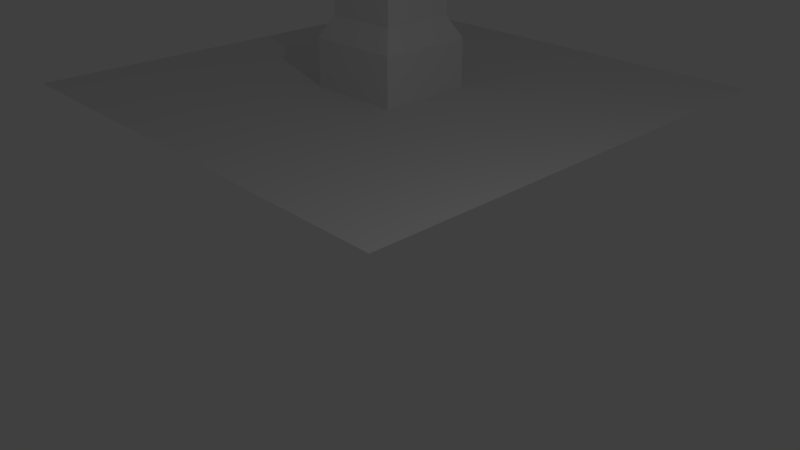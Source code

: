 # Source: pillar_broken01.blend  (saved by Blender 2.79.0; exported with 4.5.12 LTS)
import bpy
from mathutils import Matrix  # noqa: F401  (used for matrix-valued properties, if any)

bpy.ops.wm.read_factory_settings(use_empty=True)
scene = bpy.context.scene
scene.name = 'Scene'

# ---- collections
col_collection_1 = bpy.data.collections.new('Collection 1'); scene.collection.children.link(col_collection_1)

# ---- materials (node trees are filled in below, after node groups)
mat_material = bpy.data.materials.new('Material')
mat_material.alpha_threshold = 0.0
mat_material.use_transparent_shadow = False
mat_material.roughness = 0.5
mat_material.line_color = (0.0, 0.0, 0.0, 1.0)

# ---- material node trees

# ---- world
world_world = bpy.data.worlds.new('World'); scene.world = world_world
world_world.color = (0.05088, 0.05088, 0.05088)
world_world.use_sun_shadow = False
world_world.sun_shadow_jitter_overblur = 0.0
world_world.cycles.sampling_method = 'MANUAL'

# ---- cameras
cam_camera = bpy.data.cameras.new('Camera')
cam_camera.clip_end = 100.0
cam_camera.lens = 35.0
cam_camera.sensor_width = 32.0
cam_camera.sensor_height = 18.0
cam_camera.ortho_scale = 7.314
cam_camera.dof.focus_distance = 0.0
cam_camera.dof.aperture_fstop = 128.0

# ---- lights
light_lamp = bpy.data.lights.new('Lamp', 'POINT')
light_lamp.transmission_factor = 0.0
light_lamp.cutoff_distance = 30.0
light_lamp.energy = 100.0
light_lamp.shadow_buffer_clip_start = 1.001
light_lamp.shadow_soft_size = 0.1
light_lamp.shadow_maximum_resolution = 0.006
light_lamp.use_absolute_resolution = True

# ---- meshes
me_cube = bpy.data.meshes.new('Cube')
me_cube.from_pydata([(-10.0, 6.0, 0.0), (-10.0, 4.0, 0.0), (-2.782e-07, 4.0, 0.0), (9.934e-08, 6.0, 0.0), (4.768e-07, 10.0, 0.0), (-6.557e-07, -5.96e-07, 0.0), (-10.0, 3.576e-07, 0.0), (-10.0, 10.0, 0.0), (-6.0, 4.0, 0.0), (-4.0, 4.0, 0.0), (-6.0, 6.0, 0.0), (-4.0, 6.0, 0.0), (-4.0, 10.0, 0.0), (-6.0, 10.0, 0.0), (-4.0, -2.782e-07, 0.0), (-6.0, 3.974e-08, 0.0), (-6.0, 4.0, 1.0), (-4.0, 4.0, 1.0), (-6.0, 6.0, 1.0), (-4.0, 6.0, 1.0), (-5.767, 4.233, 1.434), (-4.233, 4.233, 1.434), (-5.767, 5.767, 1.434), (-4.233, 5.767, 1.434), (-5.767, 4.233, 4.316), (-4.233, 4.233, 2.985), (-5.767, 5.767, 3.801), (-4.233, 5.767, 3.801)], [(25, 26)], [(12, 13, 10, 11), (8, 1, 6, 15), (3, 11, 9, 2), (10, 0, 1, 8), (13, 7, 0, 10), (4, 12, 11, 3), (10, 8, 16, 18), (2, 9, 14, 5), (9, 8, 15, 14), (19, 18, 22, 23), (11, 10, 18, 19), (8, 9, 17, 16), (9, 11, 19, 17), (21, 23, 27, 25), (17, 19, 23, 21), (16, 17, 21, 20), (18, 16, 20, 22), (26, 24, 25), (20, 21, 25, 24), (22, 20, 24, 26), (23, 22, 26, 27), (27, 26, 25)])
_uv = me_cube.uv_layers.new(name='UVMap')
_uv.uv.foreach_set('vector', [0.02148, 0.8975, 0.1089, 0.8975, 0.1089, 0.9849, 0.02148, 0.9849, 0.02148, 0.8975, 0.1089, 0.8975, 0.1089, 0.9849, 0.02148, 0.9849, 0.02148, 0.8975, 0.1089, 0.8975, 0.1089, 0.9849, 0.02148, 0.9849, 0.02148, 0.8975, 0.1089, 0.8975, 0.1089, 0.9849, 0.02148, 0.9849, 0.02148, 0.8975, 0.1089, 0.8975, 0.1089, 0.9849, 0.02148, 0.9849, 0.02148, 0.8975, 0.1089, 0.8975, 0.1089, 0.9849, 0.02148, 0.9849, 0.1418, 0.8964, 0.2292, 0.8964, 0.2292, 0.9838, 0.1418, 0.9838, 0.02148, 0.8975, 0.1089, 0.8975, 0.1089, 0.9849, 0.02148, 0.9849, 0.02148, 0.8975, 0.1089, 0.8975, 0.1089, 0.9849, 0.02148, 0.9849, 0.2687, 0.8961, 0.3561, 0.8961, 0.3561, 0.9835, 0.2687, 0.9835, 0.1418, 0.8964, 0.2292, 0.8964, 0.2292, 0.9838, 0.1418, 0.9838, 0.1418, 0.8964, 0.2292, 0.8964, 0.2292, 0.9838, 0.1418, 0.9838, 0.1418, 0.8964, 0.2292, 0.8964, 0.2292, 0.9838, 0.1418, 0.9838, 0.1418, 0.8964, 0.2292, 0.8964, 0.2292, 0.9838, 0.1418, 0.9838, 0.2687, 0.8961, 0.3561, 0.8961, 0.3561, 0.9835, 0.2687, 0.9835, 0.2687, 0.8961, 0.3561, 0.8961, 0.3561, 0.9835, 0.2687, 0.9835, 0.2687, 0.8961, 0.3561, 0.8961, 0.3561, 0.9835, 0.2687, 0.9835, 0.2292, 0.8964, 0.2292, 0.9838, 0.1418, 0.9838, 0.1418, 0.8964, 0.2292, 0.8964, 0.2292, 0.9838, 0.1418, 0.9838, 0.1418, 0.8964, 0.2292, 0.8964, 0.2292, 0.9838, 0.1418, 0.9838, 0.1418, 0.8964, 0.2292, 0.8964, 0.2292, 0.9838, 0.1418, 0.9838, 0.1418, 0.8964, 0.2292, 0.8964, 0.1418, 0.9838])
me_cube.materials.append(mat_material)
me_cube.use_remesh_preserve_volume = False
me_cube.use_remesh_preserve_attributes = False
me_cube.use_mirror_vertex_groups = False
me_cube.update()

# ---- objects
ob_cube = bpy.data.objects.new('Cube', me_cube)
ob_lamp = bpy.data.objects.new('Lamp', light_lamp)
ob_camera = bpy.data.objects.new('Camera', cam_camera)

# ---- transforms, parenting, visibility, modifiers, constraints
ob_cube.location = (0.0, 0.0, 0.0)
ob_cube.lock_rotations_4d = False
ob_cube.empty_display_type = 'ARROWS'
ob_cube.lineart.crease_threshold = 0.0
ob_lamp.location = (4.076, 1.005, 5.904)
ob_lamp.rotation_euler = (0.6503, 0.05522, 1.866)
ob_lamp.lock_rotations_4d = False
ob_lamp.empty_display_type = 'ARROWS'
ob_lamp.color = (0.0, 0.0, 0.0, 0.0)
ob_lamp.lineart.crease_threshold = 0.0
ob_camera.location = (7.481, -6.508, 5.344)
ob_camera.rotation_euler = (1.109, 0.0, 0.8149)
ob_camera.lock_rotations_4d = False
ob_camera.empty_display_type = 'ARROWS'
ob_camera.color = (0.0, 0.0, 0.0, 0.0)
ob_camera.display_type = 'WIRE'
ob_camera.lineart.crease_threshold = 0.0

# ---- collection membership
col_collection_1.objects.link(ob_cube)
col_collection_1.objects.link(ob_lamp)
col_collection_1.objects.link(ob_camera)

# ---- scene / render settings (as saved in the file)
scene.camera = ob_camera
scene.frame_start = 1; scene.frame_end = 250; scene.frame_set(1)
scene.render.engine = 'BLENDER_EEVEE_NEXT'
scene.render.resolution_percentage = 50
scene.render.dither_intensity = 0.0
scene.cycles.use_denoising = False
scene.cycles.samples = 128
scene.cycles.sampling_pattern = 'TABULATED_SOBOL'
scene.cycles.use_adaptive_sampling = False
scene.cycles.use_light_tree = False
scene.cycles.blur_glossy = 0.0
scene.cycles.sample_clamp_indirect = 0.0
scene.view_settings.view_transform = 'Standard'
bpy.context.view_layer.update()
